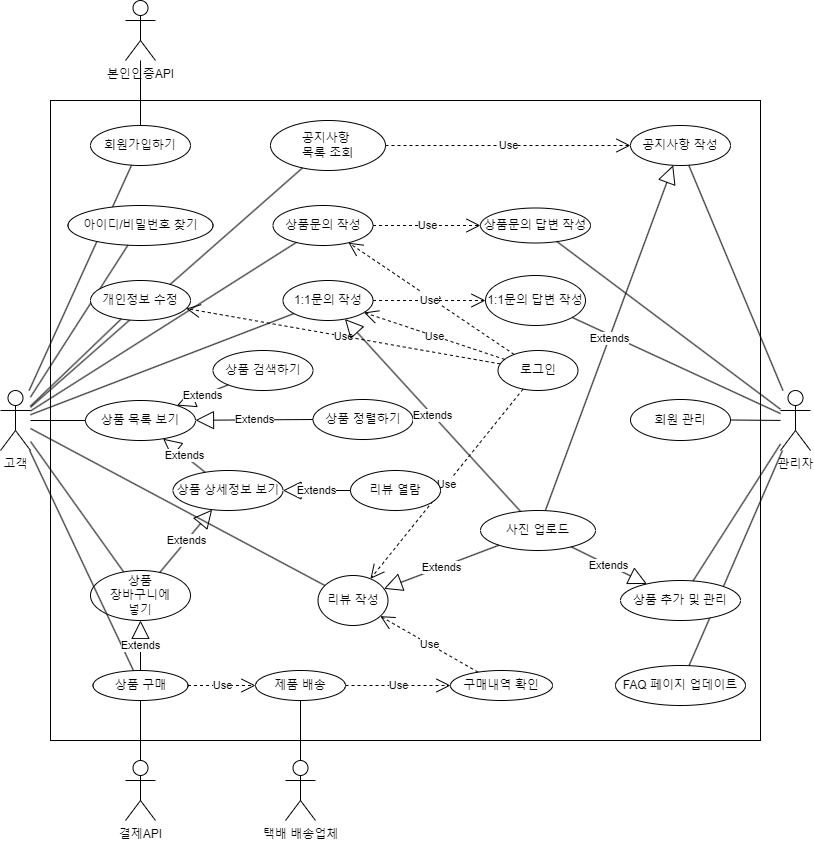

The diagram above was exported from draw.io. Its source (the exported page's mxGraphModel, read from the mxfile embedded in the PNG):
<mxGraphModel dx="1342" dy="1749" grid="1" gridSize="10" guides="1" tooltips="1" connect="1" arrows="1" fold="1" page="1" pageScale="1" pageWidth="827" pageHeight="1169" math="0" shadow="0">
  <root>
    <mxCell id="0" />
    <mxCell id="1" parent="0" />
    <mxCell id="tB0mkt_xWfgJxFO7g79Q-1" value="고객" style="shape=umlActor;verticalLabelPosition=bottom;verticalAlign=top;html=1;outlineConnect=0;" parent="1" vertex="1">
      <mxGeometry x="10" y="-750" width="30" height="60" as="geometry" />
    </mxCell>
    <mxCell id="tB0mkt_xWfgJxFO7g79Q-6" value="관리자" style="shape=umlActor;verticalLabelPosition=bottom;verticalAlign=top;html=1;outlineConnect=0;" parent="1" vertex="1">
      <mxGeometry x="790" y="-750" width="30" height="60" as="geometry" />
    </mxCell>
    <mxCell id="tB0mkt_xWfgJxFO7g79Q-7" value="결제API" style="shape=umlActor;verticalLabelPosition=bottom;verticalAlign=top;html=1;outlineConnect=0;" parent="1" vertex="1">
      <mxGeometry x="135" y="-380" width="30" height="60" as="geometry" />
    </mxCell>
    <mxCell id="tB0mkt_xWfgJxFO7g79Q-8" value="본인인증API" style="shape=umlActor;verticalLabelPosition=bottom;verticalAlign=top;html=1;outlineConnect=0;" parent="1" vertex="1">
      <mxGeometry x="135" y="-1140" width="30" height="60" as="geometry" />
    </mxCell>
    <mxCell id="tB0mkt_xWfgJxFO7g79Q-10" value="" style="rounded=0;whiteSpace=wrap;html=1;" parent="1" vertex="1">
      <mxGeometry x="60" y="-1040" width="710" height="640" as="geometry" />
    </mxCell>
    <mxCell id="tB0mkt_xWfgJxFO7g79Q-11" value="상품 상세정보 보기" style="ellipse;whiteSpace=wrap;html=1;" parent="1" vertex="1">
      <mxGeometry x="182.5" y="-670" width="110" height="40" as="geometry" />
    </mxCell>
    <mxCell id="tB0mkt_xWfgJxFO7g79Q-12" value="상품 검색하기" style="ellipse;whiteSpace=wrap;html=1;" parent="1" vertex="1">
      <mxGeometry x="222.5" y="-790" width="100" height="40" as="geometry" />
    </mxCell>
    <mxCell id="tB0mkt_xWfgJxFO7g79Q-14" value="상품 정렬하기" style="ellipse;whiteSpace=wrap;html=1;" parent="1" vertex="1">
      <mxGeometry x="322.5" y="-741" width="100" height="40" as="geometry" />
    </mxCell>
    <mxCell id="tB0mkt_xWfgJxFO7g79Q-15" value="상품&lt;br&gt;장바구니에&lt;br&gt;넣기" style="ellipse;whiteSpace=wrap;html=1;" parent="1" vertex="1">
      <mxGeometry x="100" y="-570" width="100" height="50" as="geometry" />
    </mxCell>
    <mxCell id="tB0mkt_xWfgJxFO7g79Q-18" value="회원가입하기" style="ellipse;whiteSpace=wrap;html=1;" parent="1" vertex="1">
      <mxGeometry x="100" y="-1015" width="100" height="40" as="geometry" />
    </mxCell>
    <mxCell id="tB0mkt_xWfgJxFO7g79Q-19" value="로그인" style="ellipse;whiteSpace=wrap;html=1;" parent="1" vertex="1">
      <mxGeometry x="507.5" y="-790" width="80" height="40" as="geometry" />
    </mxCell>
    <mxCell id="tB0mkt_xWfgJxFO7g79Q-22" value="" style="endArrow=none;html=1;rounded=0;" parent="1" source="tB0mkt_xWfgJxFO7g79Q-18" target="tB0mkt_xWfgJxFO7g79Q-8" edge="1">
      <mxGeometry width="50" height="50" relative="1" as="geometry">
        <mxPoint x="430" y="-900" as="sourcePoint" />
        <mxPoint x="340" y="-990" as="targetPoint" />
      </mxGeometry>
    </mxCell>
    <mxCell id="tB0mkt_xWfgJxFO7g79Q-23" value="" style="endArrow=none;html=1;rounded=0;" parent="1" source="tB0mkt_xWfgJxFO7g79Q-1" target="tB0mkt_xWfgJxFO7g79Q-18" edge="1">
      <mxGeometry width="50" height="50" relative="1" as="geometry">
        <mxPoint x="390" y="-720" as="sourcePoint" />
        <mxPoint x="440" y="-770" as="targetPoint" />
      </mxGeometry>
    </mxCell>
    <mxCell id="tB0mkt_xWfgJxFO7g79Q-29" value="상품 구매" style="ellipse;whiteSpace=wrap;html=1;" parent="1" vertex="1">
      <mxGeometry x="102.5" y="-470" width="95" height="30" as="geometry" />
    </mxCell>
    <mxCell id="tB0mkt_xWfgJxFO7g79Q-30" value="" style="endArrow=none;html=1;rounded=0;" parent="1" source="tB0mkt_xWfgJxFO7g79Q-7" target="tB0mkt_xWfgJxFO7g79Q-29" edge="1">
      <mxGeometry width="50" height="50" relative="1" as="geometry">
        <mxPoint x="180" y="-410" as="sourcePoint" />
        <mxPoint x="380" y="-550" as="targetPoint" />
        <Array as="points" />
      </mxGeometry>
    </mxCell>
    <mxCell id="tB0mkt_xWfgJxFO7g79Q-33" value="공지사항 작성" style="ellipse;whiteSpace=wrap;html=1;" parent="1" vertex="1">
      <mxGeometry x="640" y="-1015" width="100" height="40" as="geometry" />
    </mxCell>
    <mxCell id="tB0mkt_xWfgJxFO7g79Q-34" value="리뷰 작성" style="ellipse;whiteSpace=wrap;html=1;" parent="1" vertex="1">
      <mxGeometry x="327.5" y="-565" width="70" height="50" as="geometry" />
    </mxCell>
    <mxCell id="tB0mkt_xWfgJxFO7g79Q-35" value="상품문의 작성" style="ellipse;whiteSpace=wrap;html=1;" parent="1" vertex="1">
      <mxGeometry x="282.5" y="-935" width="100" height="40" as="geometry" />
    </mxCell>
    <mxCell id="tB0mkt_xWfgJxFO7g79Q-36" value="1:1문의 작성" style="ellipse;whiteSpace=wrap;html=1;" parent="1" vertex="1">
      <mxGeometry x="292.5" y="-860" width="90" height="40" as="geometry" />
    </mxCell>
    <mxCell id="tB0mkt_xWfgJxFO7g79Q-37" value="상품문의 답변 작성" style="ellipse;whiteSpace=wrap;html=1;" parent="1" vertex="1">
      <mxGeometry x="490" y="-932.5" width="110" height="35" as="geometry" />
    </mxCell>
    <mxCell id="tB0mkt_xWfgJxFO7g79Q-38" value="1:1문의 답변 작성" style="ellipse;whiteSpace=wrap;html=1;" parent="1" vertex="1">
      <mxGeometry x="495" y="-865" width="100" height="50" as="geometry" />
    </mxCell>
    <mxCell id="tB0mkt_xWfgJxFO7g79Q-39" value="" style="endArrow=none;html=1;rounded=0;" parent="1" source="tB0mkt_xWfgJxFO7g79Q-1" target="tB0mkt_xWfgJxFO7g79Q-15" edge="1">
      <mxGeometry width="50" height="50" relative="1" as="geometry">
        <mxPoint x="390" y="-590" as="sourcePoint" />
        <mxPoint x="440" y="-640" as="targetPoint" />
      </mxGeometry>
    </mxCell>
    <mxCell id="tB0mkt_xWfgJxFO7g79Q-40" value="" style="endArrow=none;html=1;rounded=0;" parent="1" source="tB0mkt_xWfgJxFO7g79Q-34" target="tB0mkt_xWfgJxFO7g79Q-1" edge="1">
      <mxGeometry width="50" height="50" relative="1" as="geometry">
        <mxPoint y="-540" as="sourcePoint" />
        <mxPoint x="60" y="-810" as="targetPoint" />
      </mxGeometry>
    </mxCell>
    <mxCell id="tB0mkt_xWfgJxFO7g79Q-41" value="" style="endArrow=none;html=1;rounded=0;" parent="1" source="tB0mkt_xWfgJxFO7g79Q-36" target="tB0mkt_xWfgJxFO7g79Q-1" edge="1">
      <mxGeometry width="50" height="50" relative="1" as="geometry">
        <mxPoint x="20" y="-450" as="sourcePoint" />
        <mxPoint x="50" y="-720" as="targetPoint" />
      </mxGeometry>
    </mxCell>
    <mxCell id="tB0mkt_xWfgJxFO7g79Q-42" value="" style="endArrow=none;html=1;rounded=0;" parent="1" source="tB0mkt_xWfgJxFO7g79Q-6" target="tB0mkt_xWfgJxFO7g79Q-33" edge="1">
      <mxGeometry width="50" height="50" relative="1" as="geometry">
        <mxPoint x="870" y="-480" as="sourcePoint" />
        <mxPoint x="810" y="-750" as="targetPoint" />
      </mxGeometry>
    </mxCell>
    <mxCell id="tB0mkt_xWfgJxFO7g79Q-44" value="" style="endArrow=none;html=1;rounded=0;" parent="1" source="tB0mkt_xWfgJxFO7g79Q-6" target="tB0mkt_xWfgJxFO7g79Q-37" edge="1">
      <mxGeometry width="50" height="50" relative="1" as="geometry">
        <mxPoint x="820" y="-790" as="sourcePoint" />
        <mxPoint x="820" y="-810" as="targetPoint" />
        <Array as="points" />
      </mxGeometry>
    </mxCell>
    <mxCell id="tB0mkt_xWfgJxFO7g79Q-45" value="" style="endArrow=none;html=1;rounded=0;" parent="1" source="tB0mkt_xWfgJxFO7g79Q-6" target="tB0mkt_xWfgJxFO7g79Q-38" edge="1">
      <mxGeometry width="50" height="50" relative="1" as="geometry">
        <mxPoint x="812" y="-640" as="sourcePoint" />
        <mxPoint x="880" y="-830" as="targetPoint" />
      </mxGeometry>
    </mxCell>
    <mxCell id="tB0mkt_xWfgJxFO7g79Q-48" value="" style="endArrow=none;html=1;rounded=0;" parent="1" source="tB0mkt_xWfgJxFO7g79Q-1" target="tB0mkt_xWfgJxFO7g79Q-35" edge="1">
      <mxGeometry width="50" height="50" relative="1" as="geometry">
        <mxPoint x="20" y="-580" as="sourcePoint" />
        <mxPoint x="70" y="-630" as="targetPoint" />
      </mxGeometry>
    </mxCell>
    <mxCell id="tB0mkt_xWfgJxFO7g79Q-49" value="상품 목록 보기" style="ellipse;whiteSpace=wrap;html=1;" parent="1" vertex="1">
      <mxGeometry x="95" y="-740" width="110" height="40" as="geometry" />
    </mxCell>
    <mxCell id="tB0mkt_xWfgJxFO7g79Q-50" value="Extends" style="endArrow=block;endSize=16;endFill=0;html=1;rounded=0;" parent="1" source="tB0mkt_xWfgJxFO7g79Q-12" target="tB0mkt_xWfgJxFO7g79Q-49" edge="1">
      <mxGeometry width="160" relative="1" as="geometry">
        <mxPoint x="330" y="-670" as="sourcePoint" />
        <mxPoint x="490" y="-670" as="targetPoint" />
      </mxGeometry>
    </mxCell>
    <mxCell id="tB0mkt_xWfgJxFO7g79Q-51" value="Use" style="endArrow=open;endSize=12;dashed=1;html=1;rounded=0;" parent="1" source="tB0mkt_xWfgJxFO7g79Q-19" target="tB0mkt_xWfgJxFO7g79Q-34" edge="1">
      <mxGeometry width="160" relative="1" as="geometry">
        <mxPoint x="140" y="-440" as="sourcePoint" />
        <mxPoint x="300" y="-440" as="targetPoint" />
      </mxGeometry>
    </mxCell>
    <mxCell id="tB0mkt_xWfgJxFO7g79Q-52" value="Use" style="endArrow=open;endSize=12;dashed=1;html=1;rounded=0;" parent="1" source="tB0mkt_xWfgJxFO7g79Q-19" target="tB0mkt_xWfgJxFO7g79Q-36" edge="1">
      <mxGeometry width="160" relative="1" as="geometry">
        <mxPoint x="-110" y="-570" as="sourcePoint" />
        <mxPoint x="50" y="-570" as="targetPoint" />
      </mxGeometry>
    </mxCell>
    <mxCell id="tB0mkt_xWfgJxFO7g79Q-53" value="Use" style="endArrow=open;endSize=12;dashed=1;html=1;rounded=0;" parent="1" source="tB0mkt_xWfgJxFO7g79Q-19" target="tB0mkt_xWfgJxFO7g79Q-35" edge="1">
      <mxGeometry width="160" relative="1" as="geometry">
        <mxPoint x="100" y="-420" as="sourcePoint" />
        <mxPoint x="260" y="-420" as="targetPoint" />
      </mxGeometry>
    </mxCell>
    <mxCell id="tB0mkt_xWfgJxFO7g79Q-55" value="" style="endArrow=none;html=1;rounded=0;" parent="1" source="tB0mkt_xWfgJxFO7g79Q-1" target="tB0mkt_xWfgJxFO7g79Q-49" edge="1">
      <mxGeometry width="50" height="50" relative="1" as="geometry">
        <mxPoint x="-10" y="-580" as="sourcePoint" />
        <mxPoint x="40" y="-630" as="targetPoint" />
      </mxGeometry>
    </mxCell>
    <mxCell id="tB0mkt_xWfgJxFO7g79Q-56" value="Use" style="endArrow=open;endSize=12;dashed=1;html=1;rounded=0;" parent="1" source="tB0mkt_xWfgJxFO7g79Q-36" target="tB0mkt_xWfgJxFO7g79Q-38" edge="1">
      <mxGeometry width="160" relative="1" as="geometry">
        <mxPoint x="300" y="-540" as="sourcePoint" />
        <mxPoint x="460" y="-540" as="targetPoint" />
      </mxGeometry>
    </mxCell>
    <mxCell id="tB0mkt_xWfgJxFO7g79Q-58" value="Use" style="endArrow=open;endSize=12;dashed=1;html=1;rounded=0;" parent="1" source="tB0mkt_xWfgJxFO7g79Q-35" target="tB0mkt_xWfgJxFO7g79Q-37" edge="1">
      <mxGeometry width="160" relative="1" as="geometry">
        <mxPoint x="310" y="-520" as="sourcePoint" />
        <mxPoint x="470" y="-520" as="targetPoint" />
      </mxGeometry>
    </mxCell>
    <mxCell id="tB0mkt_xWfgJxFO7g79Q-59" value="Extends" style="endArrow=block;endSize=16;endFill=0;html=1;rounded=0;" parent="1" source="tB0mkt_xWfgJxFO7g79Q-11" target="tB0mkt_xWfgJxFO7g79Q-49" edge="1">
      <mxGeometry width="160" relative="1" as="geometry">
        <mxPoint x="-20" y="-540" as="sourcePoint" />
        <mxPoint x="140" y="-540" as="targetPoint" />
      </mxGeometry>
    </mxCell>
    <mxCell id="tB0mkt_xWfgJxFO7g79Q-60" value="Extends" style="endArrow=block;endSize=16;endFill=0;html=1;rounded=0;" parent="1" source="tB0mkt_xWfgJxFO7g79Q-15" target="tB0mkt_xWfgJxFO7g79Q-11" edge="1">
      <mxGeometry width="160" relative="1" as="geometry">
        <mxPoint x="30" y="-430" as="sourcePoint" />
        <mxPoint x="190" y="-430" as="targetPoint" />
      </mxGeometry>
    </mxCell>
    <mxCell id="tB0mkt_xWfgJxFO7g79Q-61" value="Extends" style="endArrow=block;endSize=16;endFill=0;html=1;rounded=0;" parent="1" source="tB0mkt_xWfgJxFO7g79Q-14" target="tB0mkt_xWfgJxFO7g79Q-49" edge="1">
      <mxGeometry width="160" relative="1" as="geometry">
        <mxPoint x="330" y="-670" as="sourcePoint" />
        <mxPoint x="490" y="-670" as="targetPoint" />
      </mxGeometry>
    </mxCell>
    <mxCell id="tB0mkt_xWfgJxFO7g79Q-62" value="" style="endArrow=none;html=1;rounded=0;" parent="1" source="tB0mkt_xWfgJxFO7g79Q-1" target="tB0mkt_xWfgJxFO7g79Q-29" edge="1">
      <mxGeometry width="50" height="50" relative="1" as="geometry">
        <mxPoint x="40" y="-440" as="sourcePoint" />
        <mxPoint x="90" y="-490" as="targetPoint" />
      </mxGeometry>
    </mxCell>
    <mxCell id="tB0mkt_xWfgJxFO7g79Q-63" value="Use" style="endArrow=open;endSize=12;dashed=1;html=1;rounded=0;" parent="1" source="pWr_5GK8HhrTUvCBfWbT-1" target="pWr_5GK8HhrTUvCBfWbT-22" edge="1">
      <mxGeometry width="160" relative="1" as="geometry">
        <mxPoint x="150" y="-420" as="sourcePoint" />
        <mxPoint x="310" y="-420" as="targetPoint" />
      </mxGeometry>
    </mxCell>
    <mxCell id="tB0mkt_xWfgJxFO7g79Q-64" value="공지사항 &lt;br&gt;목록 조회" style="ellipse;whiteSpace=wrap;html=1;" parent="1" vertex="1">
      <mxGeometry x="280" y="-1020" width="115" height="50" as="geometry" />
    </mxCell>
    <mxCell id="tB0mkt_xWfgJxFO7g79Q-66" value="" style="endArrow=none;html=1;rounded=0;" parent="1" source="tB0mkt_xWfgJxFO7g79Q-64" target="tB0mkt_xWfgJxFO7g79Q-1" edge="1">
      <mxGeometry width="50" height="50" relative="1" as="geometry">
        <mxPoint x="10" y="-510" as="sourcePoint" />
        <mxPoint x="60" y="-560" as="targetPoint" />
      </mxGeometry>
    </mxCell>
    <mxCell id="tB0mkt_xWfgJxFO7g79Q-69" value="Use" style="endArrow=open;endSize=12;dashed=1;html=1;rounded=0;" parent="1" source="tB0mkt_xWfgJxFO7g79Q-64" target="tB0mkt_xWfgJxFO7g79Q-33" edge="1">
      <mxGeometry width="160" relative="1" as="geometry">
        <mxPoint x="480" y="-900" as="sourcePoint" />
        <mxPoint x="640" y="-900" as="targetPoint" />
      </mxGeometry>
    </mxCell>
    <mxCell id="pWr_5GK8HhrTUvCBfWbT-1" value="제품 배송" style="ellipse;whiteSpace=wrap;html=1;" parent="1" vertex="1">
      <mxGeometry x="265" y="-470" width="90" height="30" as="geometry" />
    </mxCell>
    <mxCell id="pWr_5GK8HhrTUvCBfWbT-2" value="Use" style="endArrow=open;endSize=12;dashed=1;html=1;rounded=0;" parent="1" source="tB0mkt_xWfgJxFO7g79Q-29" target="pWr_5GK8HhrTUvCBfWbT-1" edge="1">
      <mxGeometry width="160" relative="1" as="geometry">
        <mxPoint x="370" y="-450" as="sourcePoint" />
        <mxPoint x="530" y="-450" as="targetPoint" />
      </mxGeometry>
    </mxCell>
    <mxCell id="pWr_5GK8HhrTUvCBfWbT-3" value="Extends" style="endArrow=block;endSize=16;endFill=0;html=1;rounded=0;" parent="1" source="tB0mkt_xWfgJxFO7g79Q-29" target="tB0mkt_xWfgJxFO7g79Q-15" edge="1">
      <mxGeometry width="160" relative="1" as="geometry">
        <mxPoint x="90" y="-320" as="sourcePoint" />
        <mxPoint x="250" y="-320" as="targetPoint" />
      </mxGeometry>
    </mxCell>
    <mxCell id="pWr_5GK8HhrTUvCBfWbT-4" value="택배 배송업체" style="shape=umlActor;verticalLabelPosition=bottom;verticalAlign=top;html=1;" parent="1" vertex="1">
      <mxGeometry x="295" y="-380" width="30" height="60" as="geometry" />
    </mxCell>
    <mxCell id="pWr_5GK8HhrTUvCBfWbT-5" value="" style="endArrow=none;html=1;rounded=0;" parent="1" source="pWr_5GK8HhrTUvCBfWbT-4" target="pWr_5GK8HhrTUvCBfWbT-1" edge="1">
      <mxGeometry width="50" height="50" relative="1" as="geometry">
        <mxPoint x="750" y="-480" as="sourcePoint" />
        <mxPoint x="800" y="-530" as="targetPoint" />
      </mxGeometry>
    </mxCell>
    <mxCell id="pWr_5GK8HhrTUvCBfWbT-8" value="아이디/비밀번호 찾기" style="ellipse;whiteSpace=wrap;html=1;" parent="1" vertex="1">
      <mxGeometry x="77.5" y="-935" width="145" height="40" as="geometry" />
    </mxCell>
    <mxCell id="pWr_5GK8HhrTUvCBfWbT-9" value="" style="endArrow=none;html=1;rounded=0;" parent="1" source="tB0mkt_xWfgJxFO7g79Q-1" target="pWr_5GK8HhrTUvCBfWbT-8" edge="1">
      <mxGeometry width="50" height="50" relative="1" as="geometry">
        <mxPoint x="-10" y="-830" as="sourcePoint" />
        <mxPoint x="40" y="-880" as="targetPoint" />
      </mxGeometry>
    </mxCell>
    <mxCell id="pWr_5GK8HhrTUvCBfWbT-10" value="리뷰 열람" style="ellipse;whiteSpace=wrap;html=1;" parent="1" vertex="1">
      <mxGeometry x="360" y="-670" width="90" height="40" as="geometry" />
    </mxCell>
    <mxCell id="pWr_5GK8HhrTUvCBfWbT-11" value="Extends" style="endArrow=block;endSize=16;endFill=0;html=1;rounded=0;" parent="1" source="pWr_5GK8HhrTUvCBfWbT-10" target="tB0mkt_xWfgJxFO7g79Q-11" edge="1">
      <mxGeometry width="160" relative="1" as="geometry">
        <mxPoint x="550" y="-510" as="sourcePoint" />
        <mxPoint x="710" y="-510" as="targetPoint" />
        <Array as="points" />
      </mxGeometry>
    </mxCell>
    <mxCell id="pWr_5GK8HhrTUvCBfWbT-12" value="개인정보 수정" style="ellipse;whiteSpace=wrap;html=1;" parent="1" vertex="1">
      <mxGeometry x="100" y="-860" width="100" height="40" as="geometry" />
    </mxCell>
    <mxCell id="pWr_5GK8HhrTUvCBfWbT-13" value="" style="endArrow=none;html=1;rounded=0;" parent="1" source="tB0mkt_xWfgJxFO7g79Q-1" target="pWr_5GK8HhrTUvCBfWbT-12" edge="1">
      <mxGeometry width="50" height="50" relative="1" as="geometry">
        <mxPoint x="20" y="-500" as="sourcePoint" />
        <mxPoint x="70" y="-550" as="targetPoint" />
      </mxGeometry>
    </mxCell>
    <mxCell id="pWr_5GK8HhrTUvCBfWbT-14" value="Use" style="endArrow=open;endSize=12;dashed=1;html=1;rounded=0;" parent="1" source="tB0mkt_xWfgJxFO7g79Q-19" target="pWr_5GK8HhrTUvCBfWbT-12" edge="1">
      <mxGeometry width="160" relative="1" as="geometry">
        <mxPoint x="510" y="-510" as="sourcePoint" />
        <mxPoint x="670" y="-510" as="targetPoint" />
      </mxGeometry>
    </mxCell>
    <mxCell id="pWr_5GK8HhrTUvCBfWbT-15" value="사진 업로드" style="ellipse;whiteSpace=wrap;html=1;" parent="1" vertex="1">
      <mxGeometry x="490" y="-630" width="115" height="40" as="geometry" />
    </mxCell>
    <mxCell id="pWr_5GK8HhrTUvCBfWbT-16" value="Extends" style="endArrow=block;endSize=16;endFill=0;html=1;rounded=0;" parent="1" source="pWr_5GK8HhrTUvCBfWbT-15" target="tB0mkt_xWfgJxFO7g79Q-36" edge="1">
      <mxGeometry width="160" relative="1" as="geometry">
        <mxPoint x="520" y="-440" as="sourcePoint" />
        <mxPoint x="680" y="-440" as="targetPoint" />
      </mxGeometry>
    </mxCell>
    <mxCell id="pWr_5GK8HhrTUvCBfWbT-18" value="Extends" style="endArrow=block;endSize=16;endFill=0;html=1;rounded=0;" parent="1" source="pWr_5GK8HhrTUvCBfWbT-15" target="tB0mkt_xWfgJxFO7g79Q-34" edge="1">
      <mxGeometry width="160" relative="1" as="geometry">
        <mxPoint x="550" y="-440" as="sourcePoint" />
        <mxPoint x="710" y="-440" as="targetPoint" />
      </mxGeometry>
    </mxCell>
    <mxCell id="pWr_5GK8HhrTUvCBfWbT-19" value="Extends" style="endArrow=block;endSize=16;endFill=0;html=1;rounded=0;" parent="1" source="pWr_5GK8HhrTUvCBfWbT-15" target="tB0mkt_xWfgJxFO7g79Q-33" edge="1">
      <mxGeometry width="160" relative="1" as="geometry">
        <mxPoint x="570" y="-440" as="sourcePoint" />
        <mxPoint x="730" y="-440" as="targetPoint" />
      </mxGeometry>
    </mxCell>
    <mxCell id="pWr_5GK8HhrTUvCBfWbT-20" value="FAQ 페이지 업데이트" style="ellipse;whiteSpace=wrap;html=1;" parent="1" vertex="1">
      <mxGeometry x="625" y="-475" width="130" height="40" as="geometry" />
    </mxCell>
    <mxCell id="pWr_5GK8HhrTUvCBfWbT-21" value="" style="endArrow=none;html=1;rounded=0;" parent="1" source="pWr_5GK8HhrTUvCBfWbT-20" target="tB0mkt_xWfgJxFO7g79Q-6" edge="1">
      <mxGeometry width="50" height="50" relative="1" as="geometry">
        <mxPoint x="600" y="-310" as="sourcePoint" />
        <mxPoint x="650" y="-360" as="targetPoint" />
      </mxGeometry>
    </mxCell>
    <mxCell id="pWr_5GK8HhrTUvCBfWbT-22" value="구매내역 확인" style="ellipse;whiteSpace=wrap;html=1;" parent="1" vertex="1">
      <mxGeometry x="460" y="-470" width="102" height="30" as="geometry" />
    </mxCell>
    <mxCell id="pWr_5GK8HhrTUvCBfWbT-23" value="Use" style="endArrow=open;endSize=12;dashed=1;html=1;rounded=0;" parent="1" source="pWr_5GK8HhrTUvCBfWbT-22" target="tB0mkt_xWfgJxFO7g79Q-34" edge="1">
      <mxGeometry width="160" relative="1" as="geometry">
        <mxPoint x="530" y="-380" as="sourcePoint" />
        <mxPoint x="690" y="-380" as="targetPoint" />
      </mxGeometry>
    </mxCell>
    <mxCell id="pWr_5GK8HhrTUvCBfWbT-24" value="회원 관리" style="ellipse;whiteSpace=wrap;html=1;" parent="1" vertex="1">
      <mxGeometry x="640" y="-741" width="100" height="41" as="geometry" />
    </mxCell>
    <mxCell id="pWr_5GK8HhrTUvCBfWbT-25" value="" style="endArrow=none;html=1;rounded=0;" parent="1" source="pWr_5GK8HhrTUvCBfWbT-24" target="tB0mkt_xWfgJxFO7g79Q-6" edge="1">
      <mxGeometry width="50" height="50" relative="1" as="geometry">
        <mxPoint x="840" y="-600" as="sourcePoint" />
        <mxPoint x="890" y="-650" as="targetPoint" />
      </mxGeometry>
    </mxCell>
    <mxCell id="pWr_5GK8HhrTUvCBfWbT-27" value="상품 추가 및 관리" style="ellipse;whiteSpace=wrap;html=1;" parent="1" vertex="1">
      <mxGeometry x="630" y="-560" width="120" height="40" as="geometry" />
    </mxCell>
    <mxCell id="pWr_5GK8HhrTUvCBfWbT-28" value="" style="endArrow=none;html=1;rounded=0;" parent="1" source="pWr_5GK8HhrTUvCBfWbT-27" target="tB0mkt_xWfgJxFO7g79Q-6" edge="1">
      <mxGeometry width="50" height="50" relative="1" as="geometry">
        <mxPoint x="830" y="-540" as="sourcePoint" />
        <mxPoint x="880" y="-590" as="targetPoint" />
      </mxGeometry>
    </mxCell>
    <mxCell id="pWr_5GK8HhrTUvCBfWbT-29" value="Extends" style="endArrow=block;endSize=16;endFill=0;html=1;rounded=0;" parent="1" source="pWr_5GK8HhrTUvCBfWbT-15" target="pWr_5GK8HhrTUvCBfWbT-27" edge="1">
      <mxGeometry width="160" relative="1" as="geometry">
        <mxPoint x="510" y="-530" as="sourcePoint" />
        <mxPoint x="670" y="-530" as="targetPoint" />
      </mxGeometry>
    </mxCell>
  </root>
</mxGraphModel>